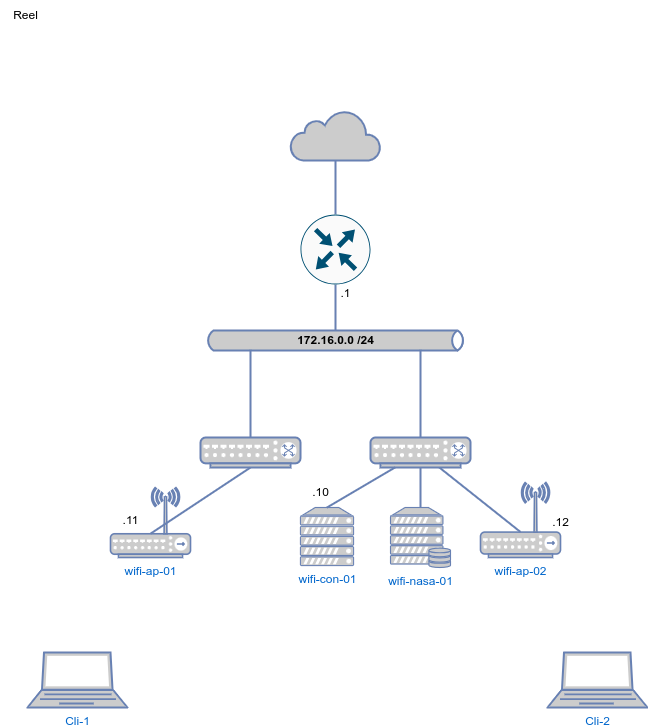

The diagram above was exported from draw.io. Its source (the exported page's mxGraphModel, read from the mxfile embedded in the PNG):
<mxGraphModel dx="765" dy="1598" grid="1" gridSize="10" guides="1" tooltips="1" connect="1" arrows="1" fold="1" page="1" pageScale="1" pageWidth="827" pageHeight="1169" math="0" shadow="0">
  <root>
    <mxCell id="0" />
    <mxCell id="1" parent="0" />
    <mxCell id="cvG3VCdItDC6tDdGZ3lL-1" value="&lt;font color=&quot;#000000&quot;&gt;&lt;b&gt;172.16.0.0 /24&lt;/b&gt;&lt;/font&gt;" style="html=1;fillColor=#CCCCCC;strokeColor=#6881B3;gradientColor=none;gradientDirection=north;strokeWidth=2;shape=mxgraph.networks.bus;gradientColor=none;gradientDirection=north;fontColor=#ffffff;perimeter=backbonePerimeter;backboneSize=20;" parent="1" vertex="1">
      <mxGeometry x="295" y="-440" width="260" height="20" as="geometry" />
    </mxCell>
    <mxCell id="cvG3VCdItDC6tDdGZ3lL-2" value="" style="strokeColor=#6881B3;edgeStyle=none;rounded=0;endArrow=none;html=1;strokeWidth=2;" parent="1" source="cvG3VCdItDC6tDdGZ3lL-19" target="cvG3VCdItDC6tDdGZ3lL-1" edge="1">
      <mxGeometry relative="1" as="geometry">
        <mxPoint x="260" y="-320" as="sourcePoint" />
      </mxGeometry>
    </mxCell>
    <mxCell id="cvG3VCdItDC6tDdGZ3lL-3" value="" style="strokeColor=#6881B3;edgeStyle=none;rounded=0;endArrow=none;html=1;strokeWidth=2;" parent="1" source="cvG3VCdItDC6tDdGZ3lL-23" target="cvG3VCdItDC6tDdGZ3lL-1" edge="1">
      <mxGeometry relative="1" as="geometry">
        <mxPoint x="320" y="-320" as="sourcePoint" />
      </mxGeometry>
    </mxCell>
    <mxCell id="cvG3VCdItDC6tDdGZ3lL-6" value="" style="strokeColor=#6881B3;edgeStyle=none;rounded=0;endArrow=none;html=1;strokeWidth=2;" parent="1" source="cvG3VCdItDC6tDdGZ3lL-19" target="cvG3VCdItDC6tDdGZ3lL-18" edge="1">
      <mxGeometry relative="1" as="geometry">
        <mxPoint x="260" y="-176" as="sourcePoint" />
      </mxGeometry>
    </mxCell>
    <mxCell id="cvG3VCdItDC6tDdGZ3lL-7" value="" style="strokeColor=#6881B3;edgeStyle=none;rounded=0;endArrow=none;html=1;strokeWidth=2;" parent="1" source="cvG3VCdItDC6tDdGZ3lL-22" target="cvG3VCdItDC6tDdGZ3lL-1" edge="1">
      <mxGeometry relative="1" as="geometry">
        <mxPoint x="320" y="-180" as="sourcePoint" />
      </mxGeometry>
    </mxCell>
    <mxCell id="cvG3VCdItDC6tDdGZ3lL-12" value="wifi-ap-01" style="fontColor=#0066CC;verticalAlign=top;verticalLabelPosition=bottom;labelPosition=center;align=center;html=1;outlineConnect=0;fillColor=#CCCCCC;strokeColor=#6881B3;gradientColor=none;gradientDirection=north;strokeWidth=2;shape=mxgraph.networks.wireless_hub;points=[[0,0.7,0,0,0],[0.02,0.94,0,0,0],[0.5,0.66,0,0,0],[0.5,1,0,0,0],[0.55,0,0,0,0],[0.82,0,0,0,0],[0.98,0.94,0,0,0],[1,0.7,0,0,0]];" parent="1" vertex="1">
      <mxGeometry x="200" y="-283" width="80" height="70" as="geometry" />
    </mxCell>
    <mxCell id="cvG3VCdItDC6tDdGZ3lL-13" value="wifi-nasa-01" style="fontColor=#0066CC;verticalAlign=top;verticalLabelPosition=bottom;labelPosition=center;align=center;html=1;outlineConnect=0;fillColor=#CCCCCC;strokeColor=#6881B3;gradientColor=none;gradientDirection=north;strokeWidth=2;shape=mxgraph.networks.server_storage;" parent="1" vertex="1">
      <mxGeometry x="480" y="-263" width="60" height="60" as="geometry" />
    </mxCell>
    <mxCell id="cvG3VCdItDC6tDdGZ3lL-15" value="Cli-1" style="fontColor=#0066CC;verticalAlign=top;verticalLabelPosition=bottom;labelPosition=center;align=center;html=1;outlineConnect=0;fillColor=#CCCCCC;strokeColor=#6881B3;gradientColor=none;gradientDirection=north;strokeWidth=2;shape=mxgraph.networks.laptop;" parent="1" vertex="1">
      <mxGeometry x="117" y="-118" width="100" height="55" as="geometry" />
    </mxCell>
    <mxCell id="cvG3VCdItDC6tDdGZ3lL-16" value="Cli-2" style="fontColor=#0066CC;verticalAlign=top;verticalLabelPosition=bottom;labelPosition=center;align=center;html=1;outlineConnect=0;fillColor=#CCCCCC;strokeColor=#6881B3;gradientColor=none;gradientDirection=north;strokeWidth=2;shape=mxgraph.networks.laptop;" parent="1" vertex="1">
      <mxGeometry x="637" y="-118" width="100" height="55" as="geometry" />
    </mxCell>
    <mxCell id="cvG3VCdItDC6tDdGZ3lL-17" value="wifi-con-01" style="fontColor=#0066CC;verticalAlign=top;verticalLabelPosition=bottom;labelPosition=center;align=center;html=1;outlineConnect=0;fillColor=#CCCCCC;strokeColor=#6881B3;gradientColor=none;gradientDirection=north;strokeWidth=2;shape=mxgraph.networks.server;" parent="1" vertex="1">
      <mxGeometry x="390" y="-263" width="53" height="58" as="geometry" />
    </mxCell>
    <mxCell id="cvG3VCdItDC6tDdGZ3lL-18" value="" style="html=1;outlineConnect=0;fillColor=#CCCCCC;strokeColor=#6881B3;gradientColor=none;gradientDirection=north;strokeWidth=2;shape=mxgraph.networks.cloud;fontColor=#ffffff;" parent="1" vertex="1">
      <mxGeometry x="380" y="-660" width="90" height="50" as="geometry" />
    </mxCell>
    <mxCell id="cvG3VCdItDC6tDdGZ3lL-19" value="" style="sketch=0;points=[[0.5,0,0],[1,0.5,0],[0.5,1,0],[0,0.5,0],[0.145,0.145,0],[0.8555,0.145,0],[0.855,0.8555,0],[0.145,0.855,0]];verticalLabelPosition=bottom;html=1;verticalAlign=top;aspect=fixed;align=center;pointerEvents=1;shape=mxgraph.cisco19.rect;prIcon=router;fillColor=#FAFAFA;strokeColor=#005073;" parent="1" vertex="1">
      <mxGeometry x="390" y="-556" width="70" height="70" as="geometry" />
    </mxCell>
    <mxCell id="cvG3VCdItDC6tDdGZ3lL-20" value="Reel" style="text;html=1;align=center;verticalAlign=middle;resizable=0;points=[];autosize=1;strokeColor=none;fillColor=none;" parent="1" vertex="1">
      <mxGeometry x="90" y="-770" width="50" height="30" as="geometry" />
    </mxCell>
    <mxCell id="cvG3VCdItDC6tDdGZ3lL-22" value="" style="fontColor=#0066CC;verticalAlign=top;verticalLabelPosition=bottom;labelPosition=center;align=center;html=1;outlineConnect=0;fillColor=#CCCCCC;strokeColor=#6881B3;gradientColor=none;gradientDirection=north;strokeWidth=2;shape=mxgraph.networks.switch;" parent="1" vertex="1">
      <mxGeometry x="290" y="-333" width="100" height="30" as="geometry" />
    </mxCell>
    <mxCell id="cvG3VCdItDC6tDdGZ3lL-23" value="" style="fontColor=#0066CC;verticalAlign=top;verticalLabelPosition=bottom;labelPosition=center;align=center;html=1;outlineConnect=0;fillColor=#CCCCCC;strokeColor=#6881B3;gradientColor=none;gradientDirection=north;strokeWidth=2;shape=mxgraph.networks.switch;" parent="1" vertex="1">
      <mxGeometry x="460" y="-333" width="100" height="30" as="geometry" />
    </mxCell>
    <mxCell id="cvG3VCdItDC6tDdGZ3lL-26" value="" style="strokeColor=#6881B3;edgeStyle=none;rounded=0;endArrow=none;html=1;strokeWidth=2;entryX=0.5;entryY=0;entryDx=0;entryDy=0;entryPerimeter=0;" parent="1" source="cvG3VCdItDC6tDdGZ3lL-23" target="cvG3VCdItDC6tDdGZ3lL-17" edge="1">
      <mxGeometry relative="1" as="geometry">
        <mxPoint x="520" y="-323" as="sourcePoint" />
        <mxPoint x="520" y="-485" as="targetPoint" />
      </mxGeometry>
    </mxCell>
    <mxCell id="cvG3VCdItDC6tDdGZ3lL-27" value="" style="strokeColor=#6881B3;edgeStyle=none;rounded=0;endArrow=none;html=1;strokeWidth=2;entryX=0.5;entryY=1;entryDx=0;entryDy=0;entryPerimeter=0;" parent="1" source="cvG3VCdItDC6tDdGZ3lL-13" target="cvG3VCdItDC6tDdGZ3lL-23" edge="1">
      <mxGeometry relative="1" as="geometry">
        <mxPoint x="350" y="-323" as="sourcePoint" />
        <mxPoint x="350" y="-485" as="targetPoint" />
      </mxGeometry>
    </mxCell>
    <mxCell id="cvG3VCdItDC6tDdGZ3lL-29" value="" style="strokeColor=#6881B3;edgeStyle=none;rounded=0;endArrow=none;html=1;strokeWidth=2;exitX=0.5;exitY=0.66;exitDx=0;exitDy=0;exitPerimeter=0;entryX=0.5;entryY=1;entryDx=0;entryDy=0;entryPerimeter=0;" parent="1" source="cvG3VCdItDC6tDdGZ3lL-12" target="cvG3VCdItDC6tDdGZ3lL-22" edge="1">
      <mxGeometry relative="1" as="geometry">
        <mxPoint x="350" y="-323" as="sourcePoint" />
        <mxPoint x="350" y="-484" as="targetPoint" />
      </mxGeometry>
    </mxCell>
    <mxCell id="cvG3VCdItDC6tDdGZ3lL-30" value="wifi-ap-02" style="fontColor=#0066CC;verticalAlign=top;verticalLabelPosition=bottom;labelPosition=center;align=center;html=1;outlineConnect=0;fillColor=#CCCCCC;strokeColor=#6881B3;gradientColor=none;gradientDirection=north;strokeWidth=2;shape=mxgraph.networks.wireless_hub;points=[[0,0.7,0,0,0],[0.02,0.94,0,0,0],[0.5,0.66,0,0,0],[0.5,1,0,0,0],[0.55,0,0,0,0],[0.82,0,0,0,0],[0.98,0.94,0,0,0],[1,0.7,0,0,0]];" parent="1" vertex="1">
      <mxGeometry x="570" y="-288" width="80" height="75" as="geometry" />
    </mxCell>
    <mxCell id="cvG3VCdItDC6tDdGZ3lL-32" value="" style="strokeColor=#6881B3;edgeStyle=none;rounded=0;endArrow=none;html=1;strokeWidth=2;exitX=0.5;exitY=0.66;exitDx=0;exitDy=0;exitPerimeter=0;" parent="1" source="cvG3VCdItDC6tDdGZ3lL-30" target="cvG3VCdItDC6tDdGZ3lL-23" edge="1">
      <mxGeometry relative="1" as="geometry">
        <mxPoint x="549" y="-253" as="sourcePoint" />
        <mxPoint x="520" y="-293" as="targetPoint" />
      </mxGeometry>
    </mxCell>
    <mxCell id="cvG3VCdItDC6tDdGZ3lL-41" value=".10" style="text;html=1;align=center;verticalAlign=middle;resizable=0;points=[];autosize=1;strokeColor=none;fillColor=none;" parent="1" vertex="1">
      <mxGeometry x="390" y="-293" width="40" height="30" as="geometry" />
    </mxCell>
    <mxCell id="cvG3VCdItDC6tDdGZ3lL-42" value=".11" style="text;html=1;align=center;verticalAlign=middle;resizable=0;points=[];autosize=1;strokeColor=none;fillColor=none;" parent="1" vertex="1">
      <mxGeometry x="200" y="-265.5" width="40" height="30" as="geometry" />
    </mxCell>
    <mxCell id="cvG3VCdItDC6tDdGZ3lL-43" value=".12" style="text;html=1;align=center;verticalAlign=middle;resizable=0;points=[];autosize=1;strokeColor=none;fillColor=none;" parent="1" vertex="1">
      <mxGeometry x="630" y="-263" width="40" height="30" as="geometry" />
    </mxCell>
    <mxCell id="n-mkXnNXP8fDGp-6rKG4-1" value=".1" style="text;html=1;align=center;verticalAlign=middle;resizable=0;points=[];autosize=1;strokeColor=none;fillColor=none;" vertex="1" parent="1">
      <mxGeometry x="420" y="-492" width="30" height="30" as="geometry" />
    </mxCell>
  </root>
</mxGraphModel>